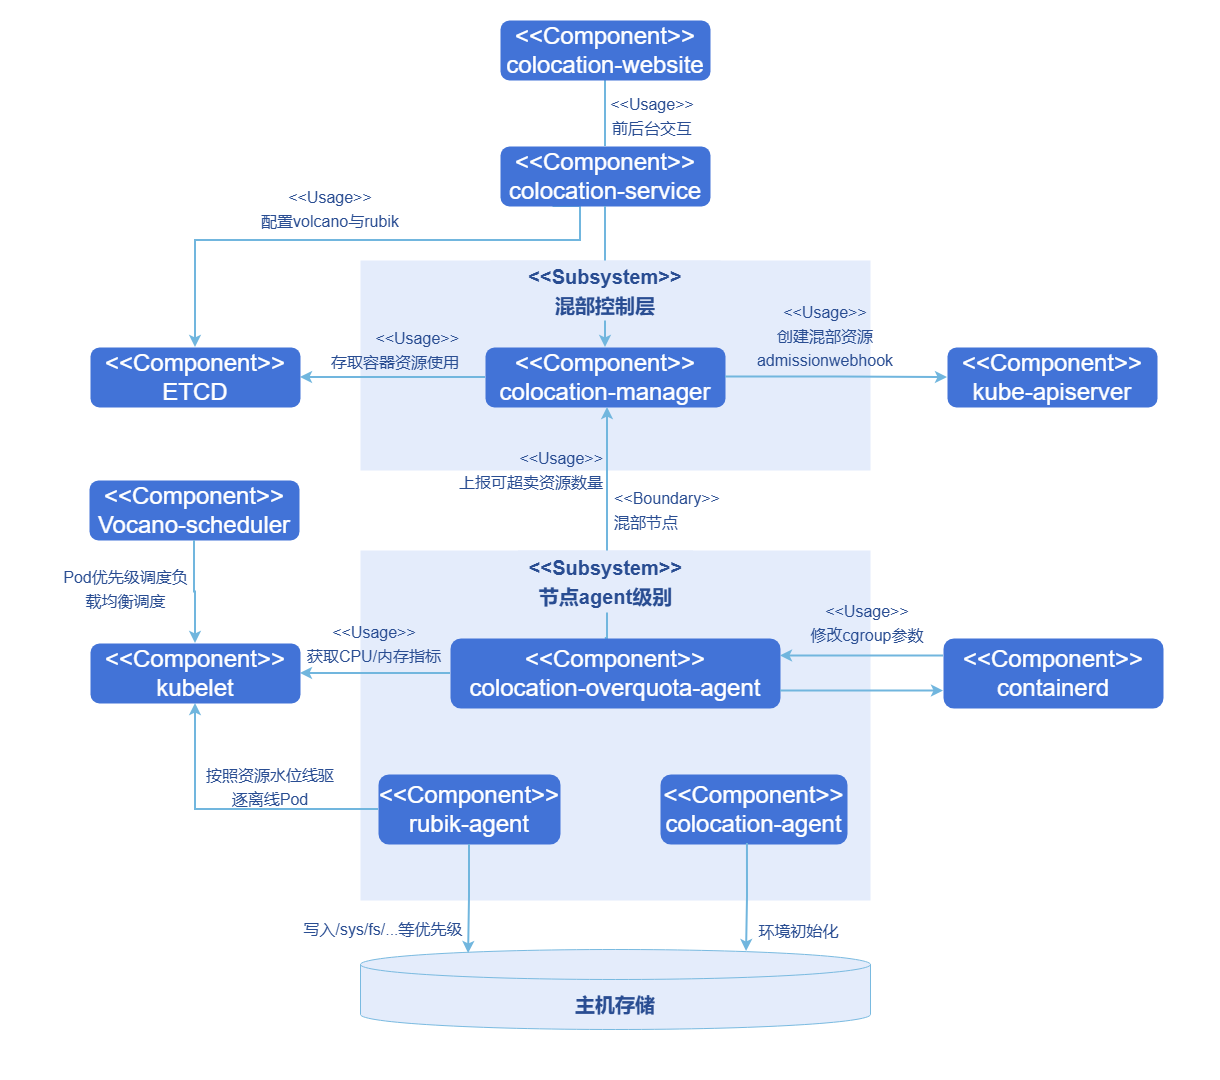

The diagram above was exported from draw.io. Its source (the exported page's mxGraphModel, read from the mxfile embedded in the PNG):
<mxGraphModel dx="1801" dy="1113" grid="1" gridSize="10" guides="1" tooltips="1" connect="1" arrows="1" fold="1" page="1" pageScale="1" pageWidth="827" pageHeight="1169" math="0" shadow="0">
  <root>
    <mxCell id="0" />
    <mxCell id="1" parent="0" />
    <mxCell id="UejWgu3P3FveYPBD5eTM-1" parent="1" style="rounded=0;whiteSpace=wrap;html=1;strokeColor=none;" value="" vertex="1">
      <mxGeometry height="1080" width="1220" x="310" y="200" as="geometry" />
    </mxCell>
    <mxCell id="UejWgu3P3FveYPBD5eTM-2" edge="1" parent="1" source="UejWgu3P3FveYPBD5eTM-3" style="edgeStyle=orthogonalEdgeStyle;rounded=0;orthogonalLoop=1;jettySize=auto;html=1;exitX=0.25;exitY=1;exitDx=0;exitDy=0;entryX=0.5;entryY=0;entryDx=0;entryDy=0;strokeColor=light-dark(#71b6de, #ededed);strokeWidth=2;align=center;verticalAlign=middle;fontFamily=Helvetica;fontSize=11;fontColor=default;labelBackgroundColor=default;endArrow=classic;" target="UejWgu3P3FveYPBD5eTM-8">
      <mxGeometry relative="1" as="geometry">
        <Array as="points">
          <mxPoint x="890" y="406" />
          <mxPoint x="890" y="440" />
          <mxPoint x="505" y="440" />
        </Array>
      </mxGeometry>
    </mxCell>
    <mxCell id="UejWgu3P3FveYPBD5eTM-3" parent="1" style="rounded=1;whiteSpace=wrap;html=1;fillColor=#4273d7;strokeColor=none;fontColor=#FFFFFF;fontSize=24;gradientColor=none;" value="&amp;lt;&amp;lt;Component&amp;gt;&amp;gt;&lt;div&gt;colocation-service&lt;/div&gt;" vertex="1">
      <mxGeometry height="60" width="210" x="810" y="346" as="geometry" />
    </mxCell>
    <mxCell id="UejWgu3P3FveYPBD5eTM-4" parent="1" style="rounded=1;whiteSpace=wrap;html=1;arcSize=0;strokeColor=none;fillColor=#e4ecfb;" value="&lt;span style=&quot;color: rgba(0, 0, 0, 0); font-family: monospace; font-size: 0px; text-align: start; text-wrap-mode: nowrap;&quot;&gt;%3CmxGraphModel%3E%3Croot%3E%3CmxCell%20id%3D%220%22%2F%3E%3CmxCell%20id%3D%221%22%20parent%3D%220%22%2F%3E%3CmxCell%20id%3D%222%22%20value%3D%22%26lt%3Bspan%20style%3D%26quot%3Bfont-weight%3A%20700%3B%26quot%3B%26gt%3B%26amp%3Blt%3B%26amp%3Blt%3BSubsystem%26amp%3Bgt%3B%26amp%3Bgt%3B%26lt%3B%2Fspan%26gt%3B%26lt%3Bdiv%26gt%3B%26lt%3Bb%26gt%3BVolcano%26lt%3B%2Fb%26gt%3B%26lt%3B%2Fdiv%26gt%3B%22%20style%3D%22rounded%3D0%3BwhiteSpace%3Dwrap%3Bhtml%3D1%3BstrokeColor%3Dnone%3BfillColor%3Dnone%3BfontColor%3D%23294D92%3BfontSize%3D24%3B%22%20vertex%3D%221%22%20parent%3D%221%22%3E%3CmxGeometry%20x%3D%221629.9999999999998%22%20y%3D%22318%22%20width%3D%22230%22%20height%3D%2250%22%20as%3D%22geometry%22%2F%3E%3C%2FmxCell%3E%3C%2Froot%3E%3C%2FmxGraphModel%3E&lt;/span&gt;" vertex="1">
      <mxGeometry height="210" width="510" x="670" y="460" as="geometry" />
    </mxCell>
    <mxCell id="UejWgu3P3FveYPBD5eTM-5" edge="1" parent="1" source="UejWgu3P3FveYPBD5eTM-3" style="edgeStyle=orthogonalEdgeStyle;rounded=0;orthogonalLoop=1;jettySize=auto;html=1;exitX=0.5;exitY=1;exitDx=0;exitDy=0;entryX=0.5;entryY=0;entryDx=0;entryDy=0;strokeColor=light-dark(#71b6de, #ededed);strokeWidth=2;align=center;verticalAlign=middle;fontFamily=Helvetica;fontSize=11;fontColor=default;labelBackgroundColor=default;endArrow=classic;" target="UejWgu3P3FveYPBD5eTM-7">
      <mxGeometry relative="1" as="geometry" />
    </mxCell>
    <mxCell id="UejWgu3P3FveYPBD5eTM-6" edge="1" parent="1" source="UejWgu3P3FveYPBD5eTM-7" style="edgeStyle=orthogonalEdgeStyle;rounded=0;orthogonalLoop=1;jettySize=auto;html=1;exitX=0;exitY=0.5;exitDx=0;exitDy=0;strokeColor=light-dark(#71b6de, #ededed);strokeWidth=2;" target="UejWgu3P3FveYPBD5eTM-8">
      <mxGeometry relative="1" as="geometry" />
    </mxCell>
    <mxCell id="UejWgu3P3FveYPBD5eTM-7" parent="1" style="rounded=1;whiteSpace=wrap;html=1;fillColor=#4273d7;strokeColor=none;fontColor=#FFFFFF;fontSize=24;" value="&amp;lt;&amp;lt;Component&amp;gt;&amp;gt;&lt;div&gt;colocation-manager&lt;/div&gt;" vertex="1">
      <mxGeometry height="60" width="240" x="795" y="547" as="geometry" />
    </mxCell>
    <mxCell id="UejWgu3P3FveYPBD5eTM-8" parent="1" style="rounded=1;whiteSpace=wrap;html=1;fillColor=#4273d7;strokeColor=none;fontColor=#FFFFFF;fontSize=24;" value="&amp;lt;&amp;lt;Component&amp;gt;&amp;gt;&lt;div&gt;ETCD&lt;/div&gt;" vertex="1">
      <mxGeometry height="60" width="210" x="400" y="547" as="geometry" />
    </mxCell>
    <mxCell id="UejWgu3P3FveYPBD5eTM-9" parent="1" style="rounded=1;whiteSpace=wrap;html=1;fillColor=#4273d7;strokeColor=none;fontColor=#FFFFFF;fontSize=24;" value="&amp;lt;&amp;lt;Component&amp;gt;&amp;gt;&lt;div&gt;kube-apiserver&lt;/div&gt;" vertex="1">
      <mxGeometry height="60" width="210" x="1257" y="547" as="geometry" />
    </mxCell>
    <mxCell id="UejWgu3P3FveYPBD5eTM-10" parent="1" style="rounded=1;whiteSpace=wrap;html=1;fillColor=#4273d7;strokeColor=none;fontColor=#FFFFFF;fontSize=24;" value="&amp;lt;&amp;lt;Component&amp;gt;&amp;gt;&lt;div&gt;Vocano-scheduler&lt;/div&gt;" vertex="1">
      <mxGeometry height="60" width="210" x="399" y="680" as="geometry" />
    </mxCell>
    <mxCell id="UejWgu3P3FveYPBD5eTM-11" parent="1" style="rounded=0;whiteSpace=wrap;html=1;strokeColor=none;fillColor=light-dark(#e4ecfb, #ededed);fontColor=#294D92;fontSize=24;" value="&lt;span style=&quot;font-weight: 700;&quot;&gt;&lt;font style=&quot;font-size: 20px;&quot;&gt;&amp;lt;&amp;lt;Subsystem&amp;gt;&amp;gt;&lt;/font&gt;&lt;/span&gt;&lt;div&gt;&lt;span style=&quot;font-size: 20px;&quot;&gt;&lt;b&gt;混部控制层&lt;/b&gt;&lt;/span&gt;&lt;/div&gt;" vertex="1">
      <mxGeometry height="60" width="230" x="800" y="460" as="geometry" />
    </mxCell>
    <mxCell id="UejWgu3P3FveYPBD5eTM-12" parent="1" style="rounded=1;whiteSpace=wrap;html=1;arcSize=0;strokeColor=none;fillColor=#e4ecfb;" value="&lt;span style=&quot;color: rgba(0, 0, 0, 0); font-family: monospace; font-size: 0px; text-align: start; text-wrap-mode: nowrap;&quot;&gt;%3CmxGraphModel%3E%3Croot%3E%3CmxCell%20id%3D%220%22%2F%3E%3CmxCell%20id%3D%221%22%20parent%3D%220%22%2F%3E%3CmxCell%20id%3D%222%22%20value%3D%22%26lt%3Bspan%20style%3D%26quot%3Bfont-weight%3A%20700%3B%26quot%3B%26gt%3B%26amp%3Blt%3B%26amp%3Blt%3BSubsystem%26amp%3Bgt%3B%26amp%3Bgt%3B%26lt%3B%2Fspan%26gt%3B%26lt%3Bdiv%26gt%3B%26lt%3Bb%26gt%3BVolcano%26lt%3B%2Fb%26gt%3B%26lt%3B%2Fdiv%26gt%3B%22%20style%3D%22rounded%3D0%3BwhiteSpace%3Dwrap%3Bhtml%3D1%3BstrokeColor%3Dnone%3BfillColor%3Dnone%3BfontColor%3D%23294D92%3BfontSize%3D24%3B%22%20vertex%3D%221%22%20parent%3D%221%22%3E%3CmxGeometry%20x%3D%221629.9999999999998%22%20y%3D%22318%22%20width%3D%22230%22%20height%3D%2250%22%20as%3D%22geometry%22%2F%3E%3C%2FmxCell%3E%3C%2Froot%3E%3C%2FmxGraphModel%3E&lt;/span&gt;" vertex="1">
      <mxGeometry height="350" width="510" x="670" y="750" as="geometry" />
    </mxCell>
    <mxCell id="UejWgu3P3FveYPBD5eTM-13" parent="1" style="rounded=0;whiteSpace=wrap;html=1;fillColor=none;strokeColor=none;fontSize=20;fontColor=#294d92;" value="&lt;font style=&quot;font-size: 16px;&quot;&gt;&amp;lt;&amp;lt;Usage&amp;gt;&amp;gt;&lt;/font&gt;&lt;div&gt;&lt;font style=&quot;font-size: 16px;&quot;&gt;配置volcano与rubik&lt;/font&gt;&lt;/div&gt;" vertex="1">
      <mxGeometry height="53" width="160" x="560" y="380" as="geometry" />
    </mxCell>
    <mxCell id="UejWgu3P3FveYPBD5eTM-14" edge="1" parent="1" style="edgeStyle=orthogonalEdgeStyle;rounded=0;orthogonalLoop=1;jettySize=auto;html=1;exitX=0;exitY=0.5;exitDx=0;exitDy=0;strokeColor=light-dark(#71b6de, #ededed);strokeWidth=2;entryX=0;entryY=0.5;entryDx=0;entryDy=0;" target="UejWgu3P3FveYPBD5eTM-9">
      <mxGeometry relative="1" as="geometry">
        <mxPoint x="1035" y="576.5" as="sourcePoint" />
        <mxPoint x="1220" y="576.5" as="targetPoint" />
      </mxGeometry>
    </mxCell>
    <mxCell id="UejWgu3P3FveYPBD5eTM-15" parent="1" style="rounded=0;whiteSpace=wrap;html=1;fillColor=none;strokeColor=none;fontSize=20;fontColor=#294d92;" value="&lt;font style=&quot;font-size: 16px;&quot;&gt;&amp;lt;&amp;lt;Usage&amp;gt;&amp;gt;&lt;/font&gt;&lt;div&gt;&lt;span style=&quot;font-size: 16px;&quot;&gt;创建混部资源&lt;br&gt;&lt;/span&gt;&lt;div&gt;&lt;div&gt;&lt;font style=&quot;font-size: 16px;&quot;&gt;admissionwebhook&lt;/font&gt;&lt;/div&gt;&lt;/div&gt;&lt;/div&gt;" vertex="1">
      <mxGeometry height="68" width="160" x="1055" y="500" as="geometry" />
    </mxCell>
    <mxCell id="UejWgu3P3FveYPBD5eTM-16" edge="1" parent="1" source="UejWgu3P3FveYPBD5eTM-19" style="edgeStyle=orthogonalEdgeStyle;rounded=0;orthogonalLoop=1;jettySize=auto;html=1;exitX=0;exitY=0.5;exitDx=0;exitDy=0;strokeColor=light-dark(#71b6de, #ededed);strokeWidth=2;align=center;verticalAlign=middle;fontFamily=Helvetica;fontSize=11;fontColor=default;labelBackgroundColor=default;endArrow=classic;" target="UejWgu3P3FveYPBD5eTM-35">
      <mxGeometry relative="1" as="geometry" />
    </mxCell>
    <mxCell id="UejWgu3P3FveYPBD5eTM-17" edge="1" parent="1" style="edgeStyle=orthogonalEdgeStyle;rounded=0;orthogonalLoop=1;jettySize=auto;html=1;exitX=0.466;exitY=0.043;exitDx=0;exitDy=0;entryX=0.5;entryY=1;entryDx=0;entryDy=0;exitPerimeter=0;strokeColor=light-dark(#71b6de, #ededed);strokeWidth=2;align=center;verticalAlign=middle;fontFamily=Helvetica;fontSize=11;fontColor=default;labelBackgroundColor=default;endArrow=classic;">
      <mxGeometry relative="1" as="geometry">
        <Array as="points">
          <mxPoint x="916" y="838" />
          <mxPoint x="917" y="838" />
        </Array>
        <mxPoint x="915.7800000000002" y="841.0100000000002" as="sourcePoint" />
        <mxPoint x="917" y="607" as="targetPoint" />
      </mxGeometry>
    </mxCell>
    <mxCell id="UejWgu3P3FveYPBD5eTM-19" parent="1" style="rounded=1;whiteSpace=wrap;html=1;fillColor=#4273d7;strokeColor=none;fontColor=#FFFFFF;fontSize=24;" value="&amp;lt;&amp;lt;Component&amp;gt;&amp;gt;&lt;div&gt;colocation-overquota-agent&lt;/div&gt;" vertex="1">
      <mxGeometry height="70" width="330" x="760" y="838" as="geometry" />
    </mxCell>
    <mxCell id="UejWgu3P3FveYPBD5eTM-20" edge="1" parent="1" source="UejWgu3P3FveYPBD5eTM-21" style="edgeStyle=orthogonalEdgeStyle;rounded=0;orthogonalLoop=1;jettySize=auto;html=1;exitX=0;exitY=0.5;exitDx=0;exitDy=0;entryX=0.5;entryY=1;entryDx=0;entryDy=0;strokeColor=light-dark(#71b6de, #ededed);strokeWidth=2;align=center;verticalAlign=middle;fontFamily=Helvetica;fontSize=11;fontColor=default;labelBackgroundColor=default;endArrow=classic;" target="UejWgu3P3FveYPBD5eTM-35">
      <mxGeometry relative="1" as="geometry" />
    </mxCell>
    <mxCell id="UejWgu3P3FveYPBD5eTM-21" parent="1" style="rounded=1;whiteSpace=wrap;html=1;fillColor=#4273d7;strokeColor=none;fontColor=#FFFFFF;fontSize=24;" value="&amp;lt;&amp;lt;Component&amp;gt;&amp;gt;&lt;div&gt;rubik-agent&lt;/div&gt;" vertex="1">
      <mxGeometry height="70" width="182" x="688" y="974" as="geometry" />
    </mxCell>
    <mxCell id="UejWgu3P3FveYPBD5eTM-22" edge="1" parent="1" source="UejWgu3P3FveYPBD5eTM-19" style="edgeStyle=orthogonalEdgeStyle;rounded=0;orthogonalLoop=1;jettySize=auto;html=1;exitX=1;exitY=0.75;exitDx=0;exitDy=0;entryX=0;entryY=0.75;entryDx=0;entryDy=0;strokeColor=light-dark(#71b6de, #ededed);strokeWidth=2;align=center;verticalAlign=middle;fontFamily=Helvetica;fontSize=11;fontColor=default;labelBackgroundColor=default;endArrow=classic;" target="UejWgu3P3FveYPBD5eTM-31">
      <mxGeometry relative="1" as="geometry">
        <mxPoint x="1156" y="890.5" as="sourcePoint" />
      </mxGeometry>
    </mxCell>
    <mxCell id="UejWgu3P3FveYPBD5eTM-23" parent="1" style="rounded=1;whiteSpace=wrap;html=1;fillColor=#4273d7;strokeColor=none;fontColor=#FFFFFF;fontSize=24;" value="&amp;lt;&amp;lt;Component&amp;gt;&amp;gt;&lt;div&gt;colocation-agent&lt;/div&gt;" vertex="1">
      <mxGeometry height="70" width="187" x="970" y="974" as="geometry" />
    </mxCell>
    <mxCell id="UejWgu3P3FveYPBD5eTM-24" parent="1" style="shape=cylinder3;whiteSpace=wrap;html=1;boundedLbl=1;backgroundOutline=1;size=15;fillColor=light-dark(#e4ecfb, #ededed);strokeColor=light-dark(#79bae0, #ededed);align=center;verticalAlign=middle;" value="" vertex="1">
      <mxGeometry height="80" width="510" x="670" y="1149" as="geometry" />
    </mxCell>
    <mxCell id="UejWgu3P3FveYPBD5eTM-25" parent="1" style="text;html=1;align=center;verticalAlign=middle;whiteSpace=wrap;rounded=0;" value="&lt;font style=&quot;font-size: 20px; color: light-dark(rgb(41, 77, 146), rgb(237, 237, 237));&quot;&gt;&lt;b&gt;主机存储&lt;/b&gt;&lt;/font&gt;" vertex="1">
      <mxGeometry height="30" width="110" x="870" y="1189" as="geometry" />
    </mxCell>
    <mxCell id="UejWgu3P3FveYPBD5eTM-26" edge="1" parent="1" source="UejWgu3P3FveYPBD5eTM-21" style="edgeStyle=orthogonalEdgeStyle;rounded=0;orthogonalLoop=1;jettySize=auto;html=1;exitX=0.5;exitY=1;exitDx=0;exitDy=0;entryX=0.212;entryY=0.05;entryDx=0;entryDy=0;entryPerimeter=0;strokeColor=light-dark(#71b6de, #ededed);strokeWidth=2;align=center;verticalAlign=middle;fontFamily=Helvetica;fontSize=11;fontColor=default;labelBackgroundColor=default;endArrow=classic;" target="UejWgu3P3FveYPBD5eTM-24">
      <mxGeometry relative="1" as="geometry" />
    </mxCell>
    <mxCell id="UejWgu3P3FveYPBD5eTM-27" edge="1" parent="1" source="UejWgu3P3FveYPBD5eTM-23" style="edgeStyle=orthogonalEdgeStyle;rounded=0;orthogonalLoop=1;jettySize=auto;html=1;exitX=0.465;exitY=0.986;exitDx=0;exitDy=0;entryX=0.757;entryY=0.025;entryDx=0;entryDy=0;entryPerimeter=0;exitPerimeter=0;strokeColor=light-dark(#71b6de, #ededed);strokeWidth=2;align=center;verticalAlign=middle;fontFamily=Helvetica;fontSize=11;fontColor=default;labelBackgroundColor=default;endArrow=classic;" target="UejWgu3P3FveYPBD5eTM-24">
      <mxGeometry relative="1" as="geometry" />
    </mxCell>
    <mxCell id="UejWgu3P3FveYPBD5eTM-28" parent="1" style="rounded=0;whiteSpace=wrap;html=1;fillColor=none;strokeColor=none;fontSize=20;fontColor=#294d92;" value="&lt;span style=&quot;font-size: 16px;&quot;&gt;写入/sys/fs/...等优先级&lt;/span&gt;" vertex="1">
      <mxGeometry height="33" width="190" x="598" y="1110" as="geometry" />
    </mxCell>
    <mxCell id="UejWgu3P3FveYPBD5eTM-29" parent="1" style="rounded=0;whiteSpace=wrap;html=1;fillColor=none;strokeColor=none;fontSize=20;fontColor=#294d92;" value="&lt;span style=&quot;font-size: 16px;&quot;&gt;环境初始化&lt;/span&gt;" vertex="1">
      <mxGeometry height="33" width="103" x="1057" y="1112" as="geometry" />
    </mxCell>
    <mxCell id="UejWgu3P3FveYPBD5eTM-30" edge="1" parent="1" source="UejWgu3P3FveYPBD5eTM-31" style="edgeStyle=orthogonalEdgeStyle;rounded=0;orthogonalLoop=1;jettySize=auto;html=1;exitX=0;exitY=0.25;exitDx=0;exitDy=0;entryX=1;entryY=0.25;entryDx=0;entryDy=0;strokeColor=light-dark(#71b6de, #ededed);strokeWidth=2;align=center;verticalAlign=middle;fontFamily=Helvetica;fontSize=11;fontColor=default;labelBackgroundColor=default;endArrow=classic;" target="UejWgu3P3FveYPBD5eTM-19">
      <mxGeometry relative="1" as="geometry">
        <mxPoint x="1156" y="855.5" as="targetPoint" />
      </mxGeometry>
    </mxCell>
    <mxCell id="UejWgu3P3FveYPBD5eTM-31" parent="1" style="rounded=1;whiteSpace=wrap;html=1;fillColor=#4273d7;strokeColor=none;fontColor=#FFFFFF;fontSize=24;" value="&amp;lt;&amp;lt;Component&amp;gt;&amp;gt;&lt;div&gt;containerd&lt;/div&gt;" vertex="1">
      <mxGeometry height="70" width="220" x="1253" y="838" as="geometry" />
    </mxCell>
    <mxCell id="UejWgu3P3FveYPBD5eTM-32" parent="1" style="rounded=0;whiteSpace=wrap;html=1;fillColor=none;strokeColor=none;fontSize=20;fontColor=#294d92;" value="&lt;font style=&quot;font-size: 16px;&quot;&gt;&amp;lt;&amp;lt;Usage&amp;gt;&amp;gt;&lt;/font&gt;&lt;div&gt;&lt;span style=&quot;font-size: 16px;&quot;&gt;修改cgroup参数&lt;/span&gt;&lt;/div&gt;" vertex="1">
      <mxGeometry height="53" width="160" x="1097" y="794" as="geometry" />
    </mxCell>
    <mxCell id="UejWgu3P3FveYPBD5eTM-34" parent="1" style="text;html=1;align=center;verticalAlign=middle;whiteSpace=wrap;rounded=0;fillColor=light-dark(#e4ecfb, #ededed);" value="&lt;span style=&quot;color: rgb(41, 77, 146); font-size: 24px; font-weight: 700;&quot;&gt;&lt;font style=&quot;font-size: 20px;&quot;&gt;&amp;lt;&amp;lt;Subsystem&amp;gt;&amp;gt;&lt;/font&gt;&lt;/span&gt;&lt;div style=&quot;color: rgb(41, 77, 146); font-size: 24px;&quot;&gt;&lt;span style=&quot;font-size: 20px;&quot;&gt;&lt;b&gt;节点agent级别&lt;/b&gt;&lt;/span&gt;&lt;/div&gt;" vertex="1">
      <mxGeometry height="62" width="175" x="827.5" y="750" as="geometry" />
    </mxCell>
    <mxCell id="UejWgu3P3FveYPBD5eTM-35" parent="1" style="rounded=1;whiteSpace=wrap;html=1;fillColor=#4273d7;strokeColor=none;fontColor=#FFFFFF;fontSize=24;" value="&amp;lt;&amp;lt;Component&amp;gt;&amp;gt;&lt;div&gt;kubelet&lt;/div&gt;" vertex="1">
      <mxGeometry height="60" width="210" x="400" y="843" as="geometry" />
    </mxCell>
    <mxCell id="UejWgu3P3FveYPBD5eTM-36" edge="1" parent="1" source="UejWgu3P3FveYPBD5eTM-10" style="edgeStyle=orthogonalEdgeStyle;rounded=0;orthogonalLoop=1;jettySize=auto;html=1;exitX=0.5;exitY=1;exitDx=0;exitDy=0;entryX=0.5;entryY=0;entryDx=0;entryDy=0;strokeColor=light-dark(#71b6de, #ededed);strokeWidth=2;align=center;verticalAlign=middle;fontFamily=Helvetica;fontSize=11;fontColor=default;labelBackgroundColor=default;endArrow=classic;" target="UejWgu3P3FveYPBD5eTM-35">
      <mxGeometry relative="1" as="geometry" />
    </mxCell>
    <mxCell id="UejWgu3P3FveYPBD5eTM-39" parent="1" style="text;html=1;align=left;verticalAlign=middle;whiteSpace=wrap;rounded=0;fillColor=none;fontFamily=Helvetica;fontSize=20;fontColor=#294d92;" value="&lt;span style=&quot;color: rgb(41, 77, 146);&quot;&gt;&lt;font style=&quot;font-size: 16px;&quot;&gt;&amp;lt;&amp;lt;Boundary&amp;gt;&amp;gt;&lt;/font&gt;&lt;/span&gt;&lt;div style=&quot;color: rgb(41, 77, 146);&quot;&gt;&lt;font style=&quot;font-size: 16px;&quot;&gt;混部节点&lt;/font&gt;&lt;/div&gt;" vertex="1">
      <mxGeometry height="55" width="175" x="922" y="680" as="geometry" />
    </mxCell>
    <mxCell id="UejWgu3P3FveYPBD5eTM-40" parent="1" style="text;html=1;align=right;verticalAlign=middle;whiteSpace=wrap;rounded=0;fillColor=none;fontFamily=Helvetica;fontSize=20;fontColor=#294d92;" value="&lt;span style=&quot;color: rgb(41, 77, 146);&quot;&gt;&lt;font style=&quot;font-size: 16px;&quot;&gt;&amp;lt;&amp;lt;Usage&amp;gt;&amp;gt;&lt;/font&gt;&lt;/span&gt;&lt;div style=&quot;color: rgb(41, 77, 146);&quot;&gt;&lt;font style=&quot;font-size: 16px;&quot;&gt;上报可超卖资源数量&lt;/font&gt;&lt;/div&gt;" vertex="1">
      <mxGeometry height="55" width="155" x="760" y="640" as="geometry" />
    </mxCell>
    <mxCell id="UejWgu3P3FveYPBD5eTM-42" parent="1" style="text;html=1;align=center;verticalAlign=middle;whiteSpace=wrap;rounded=0;fillColor=none;fontFamily=Helvetica;fontSize=20;fontColor=#294d92;" value="&lt;span style=&quot;font-size: 16px;&quot;&gt;Pod优先级调度负载均衡调度&lt;/span&gt;" vertex="1">
      <mxGeometry height="50" width="129" x="371" y="762" as="geometry" />
    </mxCell>
    <mxCell id="UejWgu3P3FveYPBD5eTM-43" parent="1" style="text;html=1;align=center;verticalAlign=middle;whiteSpace=wrap;rounded=0;fillColor=none;fontFamily=Helvetica;fontSize=20;fontColor=#294d92;" value="&lt;span style=&quot;color: rgb(41, 77, 146);&quot;&gt;&lt;font style=&quot;font-size: 16px;&quot;&gt;&amp;lt;&amp;lt;Usage&amp;gt;&amp;gt;&lt;/font&gt;&lt;/span&gt;&lt;div style=&quot;color: rgb(41, 77, 146);&quot;&gt;&lt;font style=&quot;font-size: 16px;&quot;&gt;获取CPU/内存指标&lt;/font&gt;&lt;/div&gt;" vertex="1">
      <mxGeometry height="50" width="140" x="613.5" y="817" as="geometry" />
    </mxCell>
    <mxCell id="UejWgu3P3FveYPBD5eTM-44" parent="1" style="text;html=1;align=center;verticalAlign=middle;whiteSpace=wrap;rounded=0;fillColor=none;fontFamily=Helvetica;fontSize=20;fontColor=#294d92;" value="&lt;span style=&quot;font-size: 16px;&quot;&gt;按照资源水位线驱逐离线Pod&lt;/span&gt;" vertex="1">
      <mxGeometry height="50" width="140" x="510" y="960" as="geometry" />
    </mxCell>
    <mxCell id="UejWgu3P3FveYPBD5eTM-45" parent="1" style="rounded=0;whiteSpace=wrap;html=1;fillColor=none;strokeColor=none;fontSize=20;fontColor=#294d92;" value="&lt;font style=&quot;font-size: 16px;&quot;&gt;&amp;lt;&amp;lt;Usage&amp;gt;&amp;gt;&lt;/font&gt;&lt;div&gt;&lt;span style=&quot;font-size: 16px;&quot;&gt;前后台交互&lt;/span&gt;&lt;/div&gt;" vertex="1">
      <mxGeometry height="43" width="110" x="907" y="292" as="geometry" />
    </mxCell>
    <mxCell id="UejWgu3P3FveYPBD5eTM-46" edge="1" parent="1" source="UejWgu3P3FveYPBD5eTM-47" style="edgeStyle=orthogonalEdgeStyle;rounded=0;orthogonalLoop=1;jettySize=auto;html=1;exitX=0.5;exitY=1;exitDx=0;exitDy=0;entryX=0.5;entryY=0;entryDx=0;entryDy=0;strokeColor=light-dark(#71b6de, #ededed);strokeWidth=2;align=center;verticalAlign=middle;fontFamily=Helvetica;fontSize=11;fontColor=default;labelBackgroundColor=default;endArrow=none;endFill=0;" target="UejWgu3P3FveYPBD5eTM-3">
      <mxGeometry relative="1" as="geometry" />
    </mxCell>
    <mxCell id="UejWgu3P3FveYPBD5eTM-47" parent="1" style="rounded=1;whiteSpace=wrap;html=1;fillColor=#4273d7;strokeColor=none;fontColor=#FFFFFF;fontSize=24;gradientColor=none;" value="&amp;lt;&amp;lt;Component&amp;gt;&amp;gt;&lt;div&gt;colocation-website&lt;/div&gt;" vertex="1">
      <mxGeometry height="60" width="210" x="810" y="220" as="geometry" />
    </mxCell>
    <mxCell id="1hlHKEESSq6LcpsiTAfT-1" parent="1" style="text;html=1;align=right;verticalAlign=middle;whiteSpace=wrap;rounded=0;fillColor=none;fontFamily=Helvetica;fontSize=20;fontColor=#294d92;" value="&lt;span style=&quot;color: rgb(41, 77, 146);&quot;&gt;&lt;font style=&quot;font-size: 16px;&quot;&gt;&amp;lt;&amp;lt;Usage&amp;gt;&amp;gt;&lt;/font&gt;&lt;/span&gt;&lt;div style=&quot;color: rgb(41, 77, 146);&quot;&gt;&lt;span style=&quot;font-size: 16px;&quot;&gt;存取容器资源使用&lt;/span&gt;&lt;/div&gt;" vertex="1">
      <mxGeometry height="55" width="155" x="615.5" y="520" as="geometry" />
    </mxCell>
  </root>
</mxGraphModel>